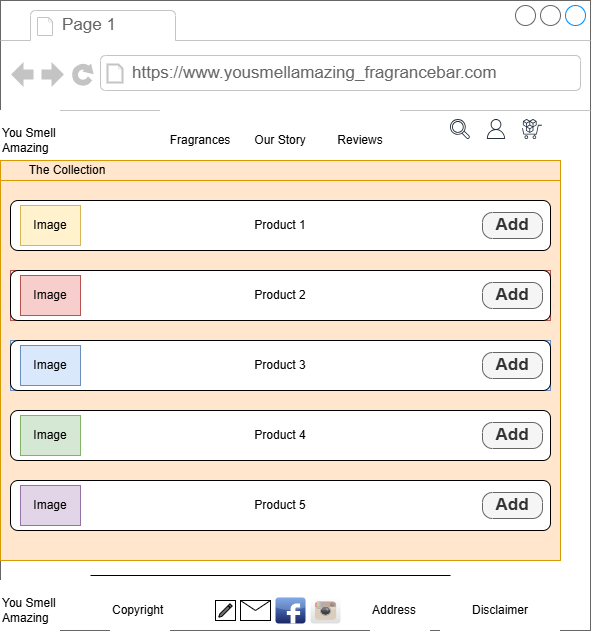

The diagram above was exported from draw.io. Its source (the exported page's mxGraphModel, read from the mxfile embedded in the PNG):
<mxGraphModel dx="766" dy="420" grid="1" gridSize="10" guides="1" tooltips="1" connect="1" arrows="1" fold="1" page="1" pageScale="1" pageWidth="1100" pageHeight="850" math="0" shadow="0">
  <root>
    <mxCell id="0" />
    <mxCell id="1" parent="0" />
    <mxCell id="1Mf118l5ZAaq14dt8Cnq-130" parent="1" style="strokeWidth=1;shadow=0;dashed=0;align=center;html=1;shape=mxgraph.mockup.containers.browserWindow;rSize=0;strokeColor=#666666;strokeColor2=#008cff;strokeColor3=#c4c4c4;mainText=,;recursiveResize=0;" value="" vertex="1">
      <mxGeometry height="630" width="590" x="30" y="450" as="geometry" />
    </mxCell>
    <mxCell id="1Mf118l5ZAaq14dt8Cnq-131" parent="1Mf118l5ZAaq14dt8Cnq-130" style="strokeWidth=1;shadow=0;dashed=0;align=center;html=1;shape=mxgraph.mockup.containers.anchor;fontSize=17;fontColor=#666666;align=left;whiteSpace=wrap;" value="Page 1" vertex="1">
      <mxGeometry height="26" width="110" x="60" y="12" as="geometry" />
    </mxCell>
    <mxCell id="1Mf118l5ZAaq14dt8Cnq-132" parent="1Mf118l5ZAaq14dt8Cnq-130" style="strokeWidth=1;shadow=0;dashed=0;align=center;html=1;shape=mxgraph.mockup.containers.anchor;rSize=0;fontSize=17;fontColor=#666666;align=left;" value="https://www.yousmellamazing_fragrancebar.com" vertex="1">
      <mxGeometry height="26" width="250" x="130" y="60" as="geometry" />
    </mxCell>
    <mxCell id="1Mf118l5ZAaq14dt8Cnq-133" parent="1Mf118l5ZAaq14dt8Cnq-130" style="rounded=0;whiteSpace=wrap;html=1;align=left;strokeColor=none;" value="You Smell&lt;div&gt;Amazing&lt;/div&gt;" vertex="1">
      <mxGeometry height="60" width="60" y="110" as="geometry" />
    </mxCell>
    <mxCell id="1Mf118l5ZAaq14dt8Cnq-134" connectable="0" parent="1Mf118l5ZAaq14dt8Cnq-130" style="group;strokeColor=none;" value="" vertex="1">
      <mxGeometry height="60" width="240" x="160" y="110" as="geometry" />
    </mxCell>
    <mxCell id="1Mf118l5ZAaq14dt8Cnq-135" parent="1Mf118l5ZAaq14dt8Cnq-134" style="rounded=0;whiteSpace=wrap;html=1;strokeColor=none;" value="Fragrances" vertex="1">
      <mxGeometry height="60" width="80" as="geometry" />
    </mxCell>
    <mxCell id="1Mf118l5ZAaq14dt8Cnq-136" parent="1Mf118l5ZAaq14dt8Cnq-134" style="rounded=0;whiteSpace=wrap;html=1;strokeColor=none;" value="Our Story" vertex="1">
      <mxGeometry height="60" width="80" x="80" as="geometry" />
    </mxCell>
    <mxCell id="1Mf118l5ZAaq14dt8Cnq-139" connectable="0" parent="1Mf118l5ZAaq14dt8Cnq-130" style="group" value="" vertex="1">
      <mxGeometry height="20" width="92" x="450" y="119" as="geometry" />
    </mxCell>
    <mxCell id="1Mf118l5ZAaq14dt8Cnq-140" parent="1Mf118l5ZAaq14dt8Cnq-139" style="sketch=0;outlineConnect=0;fontColor=#232F3E;gradientColor=none;fillColor=#232F3D;strokeColor=none;dashed=0;verticalLabelPosition=bottom;verticalAlign=top;align=center;html=1;fontSize=12;fontStyle=0;aspect=fixed;pointerEvents=1;shape=mxgraph.aws4.user;" value="" vertex="1">
      <mxGeometry height="20" width="20" x="36" as="geometry" />
    </mxCell>
    <mxCell id="1Mf118l5ZAaq14dt8Cnq-141" parent="1Mf118l5ZAaq14dt8Cnq-139" style="sketch=0;outlineConnect=0;fontColor=#232F3E;gradientColor=none;fillColor=#232F3D;strokeColor=none;dashed=0;verticalLabelPosition=bottom;verticalAlign=top;align=center;html=1;fontSize=12;fontStyle=0;aspect=fixed;pointerEvents=1;shape=mxgraph.aws4.magnifying_glass_2;" value="" vertex="1">
      <mxGeometry height="20" width="20" as="geometry" />
    </mxCell>
    <mxCell id="1Mf118l5ZAaq14dt8Cnq-142" parent="1Mf118l5ZAaq14dt8Cnq-139" style="sketch=0;outlineConnect=0;fontColor=#232F3E;gradientColor=none;fillColor=#232F3D;strokeColor=none;dashed=0;verticalLabelPosition=bottom;verticalAlign=top;align=center;html=1;fontSize=12;fontStyle=0;aspect=fixed;pointerEvents=1;shape=mxgraph.aws4.marketplace;" value="" vertex="1">
      <mxGeometry height="20" width="20" x="72" as="geometry" />
    </mxCell>
    <mxCell id="1Mf118l5ZAaq14dt8Cnq-143" parent="1Mf118l5ZAaq14dt8Cnq-130" style="rounded=0;whiteSpace=wrap;html=1;align=left;strokeColor=none;" value="You Smell&lt;div&gt;Amazing&lt;/div&gt;" vertex="1">
      <mxGeometry height="60" width="60" y="580" as="geometry" />
    </mxCell>
    <mxCell id="1Mf118l5ZAaq14dt8Cnq-148" parent="1Mf118l5ZAaq14dt8Cnq-130" style="rounded=0;whiteSpace=wrap;html=1;align=center;strokeColor=none;" value="Disclaimer" vertex="1">
      <mxGeometry height="60" width="120" x="440" y="580" as="geometry" />
    </mxCell>
    <mxCell id="1Mf118l5ZAaq14dt8Cnq-149" parent="1Mf118l5ZAaq14dt8Cnq-130" style="rounded=0;whiteSpace=wrap;html=1;align=left;strokeColor=none;" value="&lt;div&gt;Copyright&lt;/div&gt;" vertex="1">
      <mxGeometry height="60" width="60" x="110" y="580" as="geometry" />
    </mxCell>
    <mxCell id="1Mf118l5ZAaq14dt8Cnq-150" parent="1Mf118l5ZAaq14dt8Cnq-130" style="rounded=0;whiteSpace=wrap;html=1;align=left;strokeColor=none;" value="Address" vertex="1">
      <mxGeometry height="60" width="60" x="370" y="580" as="geometry" />
    </mxCell>
    <mxCell id="1Mf118l5ZAaq14dt8Cnq-156" parent="1Mf118l5ZAaq14dt8Cnq-130" style="rounded=0;whiteSpace=wrap;html=1;fillColor=#ffe6cc;strokeColor=#d79b00;" value="&lt;div&gt;&lt;br&gt;&lt;/div&gt;" vertex="1">
      <mxGeometry height="380" width="560" y="180" as="geometry" />
    </mxCell>
    <mxCell id="1Mf118l5ZAaq14dt8Cnq-137" parent="1Mf118l5ZAaq14dt8Cnq-130" style="rounded=0;whiteSpace=wrap;html=1;strokeColor=none;" value="Reviews" vertex="1">
      <mxGeometry height="60" width="80" x="320" y="110" as="geometry" />
    </mxCell>
    <mxCell id="1Mf118l5ZAaq14dt8Cnq-181" parent="1Mf118l5ZAaq14dt8Cnq-130" style="line;strokeWidth=1;html=1;" value="" vertex="1">
      <mxGeometry height="10" width="360" x="90" y="570" as="geometry" />
    </mxCell>
    <mxCell id="1Mf118l5ZAaq14dt8Cnq-204" connectable="0" parent="1Mf118l5ZAaq14dt8Cnq-130" style="group" value="" vertex="1">
      <mxGeometry height="26" width="120" x="220" y="597" as="geometry" />
    </mxCell>
    <mxCell id="1Mf118l5ZAaq14dt8Cnq-190" parent="1Mf118l5ZAaq14dt8Cnq-204" style="dashed=0;outlineConnect=0;html=1;align=center;labelPosition=center;verticalLabelPosition=bottom;verticalAlign=top;shape=mxgraph.webicons.instagram;gradientColor=#DFDEDE" value="" vertex="1">
      <mxGeometry height="26" width="30" x="90" as="geometry" />
    </mxCell>
    <mxCell id="1Mf118l5ZAaq14dt8Cnq-188" parent="1Mf118l5ZAaq14dt8Cnq-204" style="dashed=0;outlineConnect=0;html=1;align=center;labelPosition=center;verticalLabelPosition=bottom;verticalAlign=top;shape=mxgraph.webicons.facebook;fillColor=#6294E4;gradientColor=#1A2665" value="" vertex="1">
      <mxGeometry height="26" width="30" x="55" as="geometry" />
    </mxCell>
    <mxCell id="1Mf118l5ZAaq14dt8Cnq-199" parent="1Mf118l5ZAaq14dt8Cnq-204" style="shape=message;html=1;html=1;outlineConnect=0;labelPosition=center;verticalLabelPosition=bottom;align=center;verticalAlign=top;" value="" vertex="1">
      <mxGeometry height="20" width="30" x="20" y="3" as="geometry" />
    </mxCell>
    <mxCell id="1Mf118l5ZAaq14dt8Cnq-192" parent="1Mf118l5ZAaq14dt8Cnq-204" style="whiteSpace=wrap;html=1;aspect=fixed;" value="" vertex="1">
      <mxGeometry height="20" width="20" x="-5" y="3" as="geometry" />
    </mxCell>
    <mxCell id="1Mf118l5ZAaq14dt8Cnq-191" parent="1Mf118l5ZAaq14dt8Cnq-204" style="whiteSpace=wrap;html=1;aspect=fixed;dashed=0;verticalLabelPosition=bottom;verticalAlign=top;shape=mxgraph.gmdl.edit;strokeColor=default;fillColor=#737373;shadow=0;sketch=0;" value="" vertex="1">
      <mxGeometry height="13.333333333333332" width="13.333333333333332" x="-1.670000000000016" y="6.333333333333371" as="geometry" />
    </mxCell>
    <mxCell id="1Mf118l5ZAaq14dt8Cnq-138" parent="1Mf118l5ZAaq14dt8Cnq-130" style="rounded=0;whiteSpace=wrap;html=1;fillColor=#ffe6cc;strokeColor=#d79b00;align=left;" value="&lt;span style=&quot;white-space: pre;&quot;&gt;&#09;&lt;/span&gt;The Collection" vertex="1">
      <mxGeometry height="20" width="560" y="160" as="geometry" />
    </mxCell>
    <mxCell id="1Mf118l5ZAaq14dt8Cnq-213" connectable="0" parent="1Mf118l5ZAaq14dt8Cnq-130" style="group" value="" vertex="1">
      <mxGeometry height="50" width="540" x="10" y="200" as="geometry" />
    </mxCell>
    <mxCell id="1Mf118l5ZAaq14dt8Cnq-206" parent="1Mf118l5ZAaq14dt8Cnq-213" style="rounded=1;whiteSpace=wrap;html=1;" value="&lt;div&gt;Product 1&lt;/div&gt;" vertex="1">
      <mxGeometry height="50" width="540" as="geometry" />
    </mxCell>
    <mxCell id="1Mf118l5ZAaq14dt8Cnq-211" parent="1Mf118l5ZAaq14dt8Cnq-213" style="rounded=0;whiteSpace=wrap;html=1;fillColor=#fff2cc;strokeColor=#d6b656;" value="Image" vertex="1">
      <mxGeometry height="40" width="60" x="10" y="5" as="geometry" />
    </mxCell>
    <mxCell id="1Mf118l5ZAaq14dt8Cnq-212" parent="1Mf118l5ZAaq14dt8Cnq-213" style="strokeWidth=1;shadow=0;dashed=0;align=center;html=1;shape=mxgraph.mockup.buttons.button;strokeColor=#666666;fontColor=#333333;mainText=;buttonStyle=round;fontSize=17;fontStyle=1;fillColor=#f5f5f5;whiteSpace=wrap;" value="Add" vertex="1">
      <mxGeometry height="26" width="60" x="472" y="12" as="geometry" />
    </mxCell>
    <mxCell id="1Mf118l5ZAaq14dt8Cnq-214" connectable="0" parent="1Mf118l5ZAaq14dt8Cnq-130" style="group;fillColor=#f8cecc;strokeColor=#b85450;" value="" vertex="1">
      <mxGeometry height="50" width="540" x="10" y="270" as="geometry" />
    </mxCell>
    <mxCell id="1Mf118l5ZAaq14dt8Cnq-215" parent="1Mf118l5ZAaq14dt8Cnq-214" style="rounded=1;whiteSpace=wrap;html=1;" value="&lt;div&gt;Product 2&lt;/div&gt;" vertex="1">
      <mxGeometry height="50" width="540" as="geometry" />
    </mxCell>
    <mxCell id="1Mf118l5ZAaq14dt8Cnq-216" parent="1Mf118l5ZAaq14dt8Cnq-214" style="rounded=0;whiteSpace=wrap;html=1;fillColor=#f8cecc;strokeColor=#b85450;" value="Image" vertex="1">
      <mxGeometry height="40" width="60" x="10" y="5" as="geometry" />
    </mxCell>
    <mxCell id="1Mf118l5ZAaq14dt8Cnq-217" parent="1Mf118l5ZAaq14dt8Cnq-214" style="strokeWidth=1;shadow=0;dashed=0;align=center;html=1;shape=mxgraph.mockup.buttons.button;strokeColor=#666666;fontColor=#333333;mainText=;buttonStyle=round;fontSize=17;fontStyle=1;fillColor=#f5f5f5;whiteSpace=wrap;" value="Add" vertex="1">
      <mxGeometry height="26" width="60" x="472" y="12" as="geometry" />
    </mxCell>
    <mxCell id="1Mf118l5ZAaq14dt8Cnq-218" connectable="0" parent="1Mf118l5ZAaq14dt8Cnq-130" style="group;fillColor=#dae8fc;strokeColor=#6c8ebf;" value="" vertex="1">
      <mxGeometry height="50" width="540" x="10" y="340" as="geometry" />
    </mxCell>
    <mxCell id="1Mf118l5ZAaq14dt8Cnq-219" parent="1Mf118l5ZAaq14dt8Cnq-218" style="rounded=1;whiteSpace=wrap;html=1;" value="&lt;div&gt;Product 3&lt;/div&gt;" vertex="1">
      <mxGeometry height="50" width="540" as="geometry" />
    </mxCell>
    <mxCell id="1Mf118l5ZAaq14dt8Cnq-220" parent="1Mf118l5ZAaq14dt8Cnq-218" style="rounded=0;whiteSpace=wrap;html=1;fillColor=#dae8fc;strokeColor=#6c8ebf;" value="Image" vertex="1">
      <mxGeometry height="40" width="60" x="10" y="5" as="geometry" />
    </mxCell>
    <mxCell id="1Mf118l5ZAaq14dt8Cnq-221" parent="1Mf118l5ZAaq14dt8Cnq-218" style="strokeWidth=1;shadow=0;dashed=0;align=center;html=1;shape=mxgraph.mockup.buttons.button;strokeColor=#666666;fontColor=#333333;mainText=;buttonStyle=round;fontSize=17;fontStyle=1;fillColor=#f5f5f5;whiteSpace=wrap;" value="Add" vertex="1">
      <mxGeometry height="26" width="60" x="472" y="12" as="geometry" />
    </mxCell>
    <mxCell id="1Mf118l5ZAaq14dt8Cnq-222" connectable="0" parent="1Mf118l5ZAaq14dt8Cnq-130" style="group" value="" vertex="1">
      <mxGeometry height="50" width="540" x="10" y="410" as="geometry" />
    </mxCell>
    <mxCell id="1Mf118l5ZAaq14dt8Cnq-223" parent="1Mf118l5ZAaq14dt8Cnq-222" style="rounded=1;whiteSpace=wrap;html=1;" value="&lt;div&gt;Product 4&lt;/div&gt;" vertex="1">
      <mxGeometry height="50" width="540" as="geometry" />
    </mxCell>
    <mxCell id="1Mf118l5ZAaq14dt8Cnq-224" parent="1Mf118l5ZAaq14dt8Cnq-222" style="rounded=0;whiteSpace=wrap;html=1;fillColor=#d5e8d4;strokeColor=#82b366;" value="Image" vertex="1">
      <mxGeometry height="40" width="60" x="10" y="5" as="geometry" />
    </mxCell>
    <mxCell id="1Mf118l5ZAaq14dt8Cnq-225" parent="1Mf118l5ZAaq14dt8Cnq-222" style="strokeWidth=1;shadow=0;dashed=0;align=center;html=1;shape=mxgraph.mockup.buttons.button;strokeColor=#666666;fontColor=#333333;mainText=;buttonStyle=round;fontSize=17;fontStyle=1;fillColor=#f5f5f5;whiteSpace=wrap;" value="Add" vertex="1">
      <mxGeometry height="26" width="60" x="472" y="12" as="geometry" />
    </mxCell>
    <mxCell id="1Mf118l5ZAaq14dt8Cnq-227" parent="1Mf118l5ZAaq14dt8Cnq-130" style="rounded=1;whiteSpace=wrap;html=1;" value="&lt;div&gt;Product 5&lt;/div&gt;" vertex="1">
      <mxGeometry height="50" width="540" x="10" y="480" as="geometry" />
    </mxCell>
    <mxCell id="1Mf118l5ZAaq14dt8Cnq-226" connectable="0" parent="1Mf118l5ZAaq14dt8Cnq-130" style="group" value="" vertex="1">
      <mxGeometry height="50" width="540" x="10" y="480" as="geometry" />
    </mxCell>
    <mxCell id="1Mf118l5ZAaq14dt8Cnq-228" parent="1Mf118l5ZAaq14dt8Cnq-226" style="rounded=0;whiteSpace=wrap;html=1;fillColor=#e1d5e7;strokeColor=#9673a6;" value="Image" vertex="1">
      <mxGeometry height="40" width="60" x="10" y="5" as="geometry" />
    </mxCell>
    <mxCell id="1Mf118l5ZAaq14dt8Cnq-229" parent="1Mf118l5ZAaq14dt8Cnq-226" style="strokeWidth=1;shadow=0;dashed=0;align=center;html=1;shape=mxgraph.mockup.buttons.button;strokeColor=#666666;fontColor=#333333;mainText=;buttonStyle=round;fontSize=17;fontStyle=1;fillColor=#f5f5f5;whiteSpace=wrap;" value="Add" vertex="1">
      <mxGeometry height="26" width="60" x="472" y="12" as="geometry" />
    </mxCell>
  </root>
</mxGraphModel>